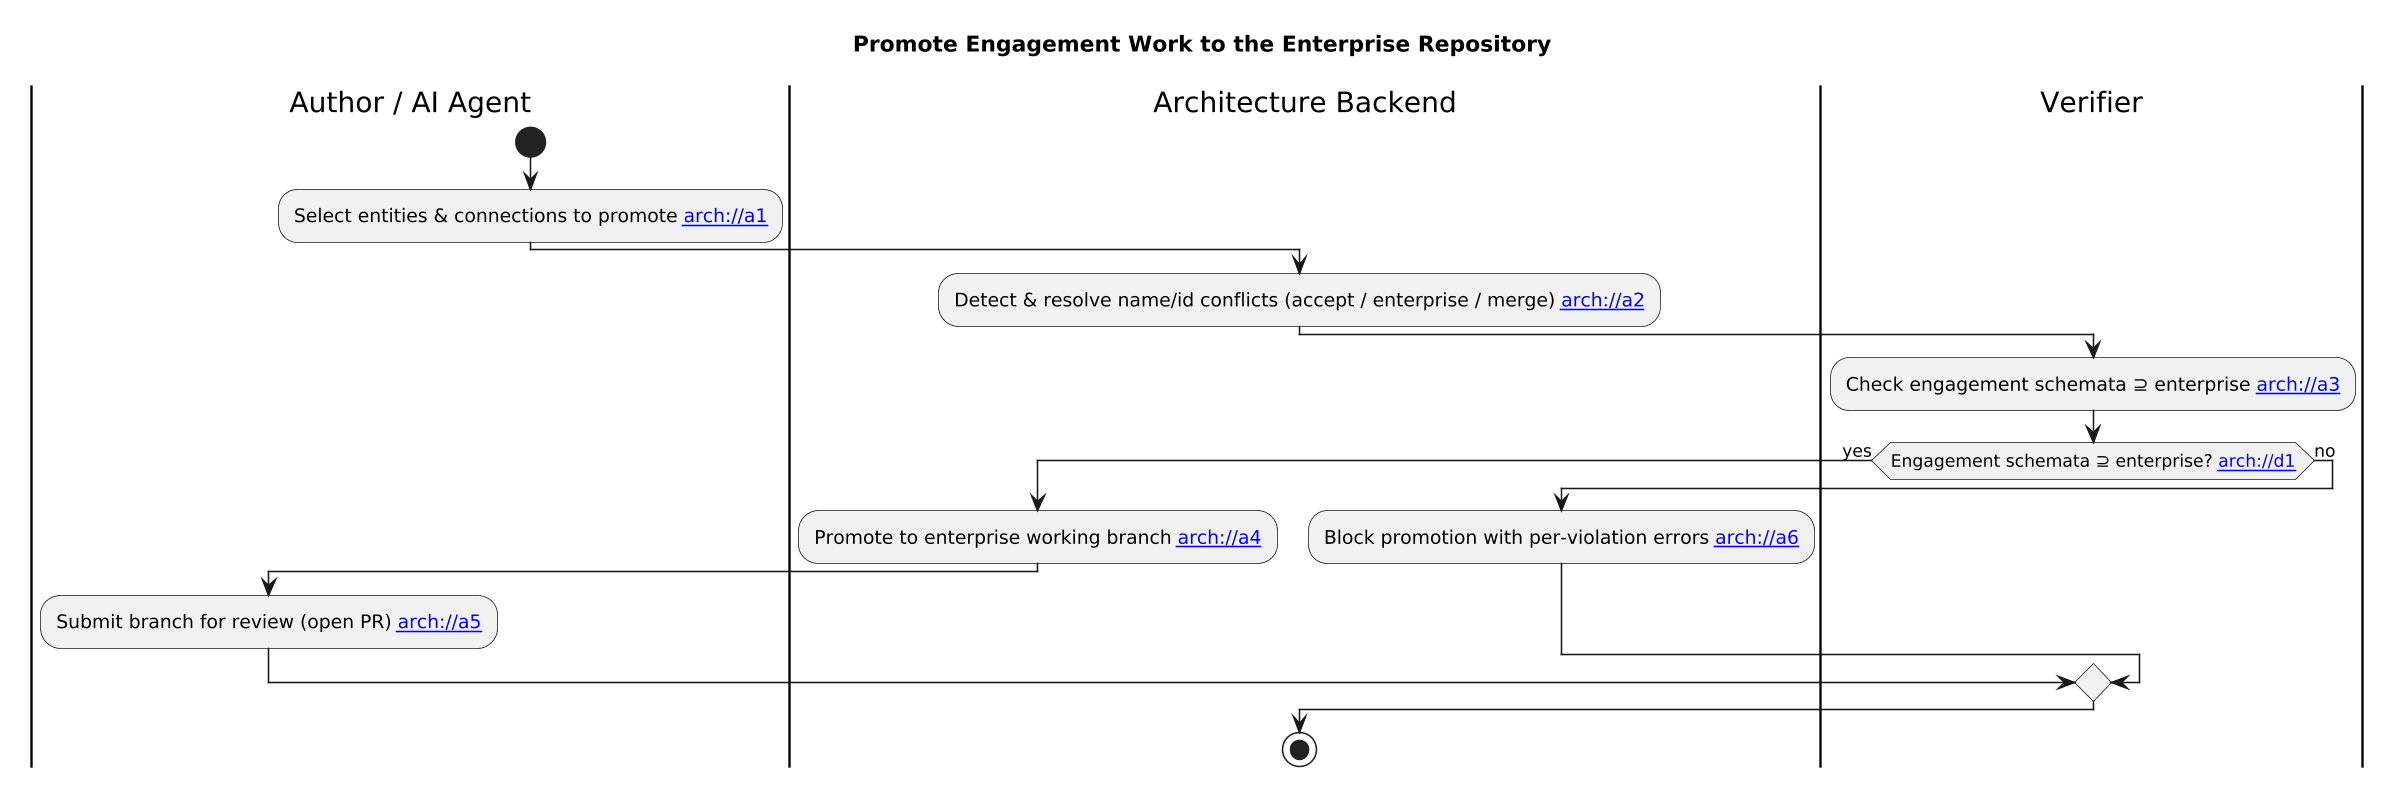

The diagram above was rendered by PlantUML. Its source (embedded in the PNG):
@startuml
skinparamlocked dpi 150
title Promote Engagement Work to the Enterprise Repository

|Author / AI Agent|
start

:Select entities & connections to promote [[arch://a1]];
|Architecture Backend|
:Detect & resolve name/id conflicts (accept / enterprise / merge) [[arch://a2]];
|Verifier|
:Check engagement schemata ⊇ enterprise [[arch://a3]];
if (Engagement schemata ⊇ enterprise? [[arch://d1]]) then (yes)
|Architecture Backend|
:Promote to enterprise working branch [[arch://a4]];
|Author / AI Agent|
:Submit branch for review (open PR) [[arch://a5]];
else (no)
|Architecture Backend|
:Block promotion with per-violation errors [[arch://a6]];
endif

stop
@enduml